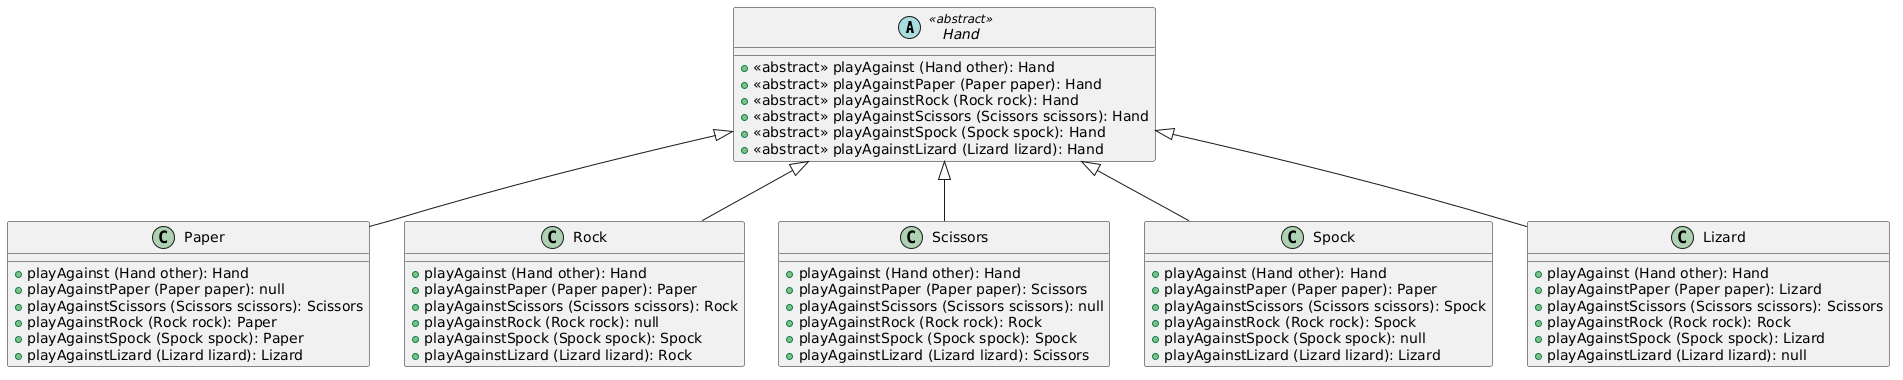

The diagram above was rendered by PlantUML. Its source (embedded in the PNG):
@startuml
abstract class Hand <<abstract>> {
    + <<abstract>> playAgainst (Hand other): Hand
    + <<abstract>> playAgainstPaper (Paper paper): Hand
    + <<abstract>> playAgainstRock (Rock rock): Hand
    + <<abstract>> playAgainstScissors (Scissors scissors): Hand
    + <<abstract>> playAgainstSpock (Spock spock): Hand
    + <<abstract>> playAgainstLizard (Lizard lizard): Hand
}


class Paper {
    + playAgainst (Hand other): Hand
    + playAgainstPaper (Paper paper): null
    + playAgainstScissors (Scissors scissors): Scissors
    + playAgainstRock (Rock rock): Paper
    + playAgainstSpock (Spock spock): Paper
    + playAgainstLizard (Lizard lizard): Lizard
}


class Rock {
    + playAgainst (Hand other): Hand
    + playAgainstPaper (Paper paper): Paper
    + playAgainstScissors (Scissors scissors): Rock
    + playAgainstRock (Rock rock): null
    + playAgainstSpock (Spock spock): Spock
    + playAgainstLizard (Lizard lizard): Rock
}


class Scissors {
    + playAgainst (Hand other): Hand
    + playAgainstPaper (Paper paper): Scissors
    + playAgainstScissors (Scissors scissors): null
    + playAgainstRock (Rock rock): Rock
    + playAgainstSpock (Spock spock): Spock
    + playAgainstLizard (Lizard lizard): Scissors
}


class Spock {
    + playAgainst (Hand other): Hand
    + playAgainstPaper (Paper paper): Paper
    + playAgainstScissors (Scissors scissors): Spock
    + playAgainstRock (Rock rock): Spock
    + playAgainstSpock (Spock spock): null
    + playAgainstLizard (Lizard lizard): Lizard
}


class Lizard {
    + playAgainst (Hand other): Hand
    + playAgainstPaper (Paper paper): Lizard
    + playAgainstScissors (Scissors scissors): Scissors
    + playAgainstRock (Rock rock): Rock
    + playAgainstSpock (Spock spock): Lizard
    + playAgainstLizard (Lizard lizard): null
}


class Paper extends Hand
class Rock extends Hand
class Scissors extends Hand
class Spock extends Hand
class Lizard extends Hand
@enduml